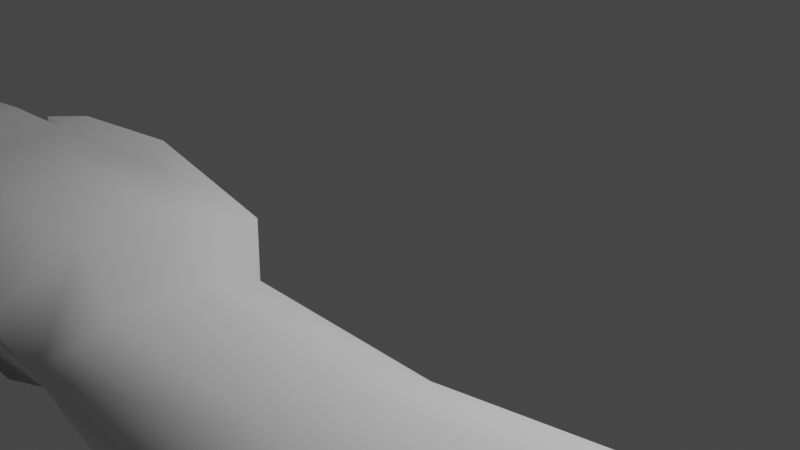 # Source: Arms__OOOO.blend  (saved by Blender 2.83.18; exported with 4.5.12 LTS)
import bpy
from mathutils import Matrix  # noqa: F401  (used for matrix-valued properties, if any)

bpy.ops.wm.read_factory_settings(use_empty=True)
scene = bpy.context.scene
scene.name = 'Scene'

# ---- collections
col_collection = bpy.data.collections.new('Collection'); scene.collection.children.link(col_collection)

# ---- world
world_world = bpy.data.worlds.new('World'); scene.world = world_world
world_world.use_nodes = True; world_world.node_tree.nodes.clear()
_N = world_world.node_tree.nodes; _L = world_world.node_tree.links
n0 = _N.new('ShaderNodeOutputWorld'); n0.name = 'World Output'; n0.location = (300, 300)
n1 = _N.new('ShaderNodeBackground'); n1.name = 'Background'; n1.location = (10, 300)
n1.inputs[0].default_value = (0.05088, 0.05088, 0.05088, 1.0)
_L.new(n1.outputs[0], n0.inputs[0])
n0.is_active_output = True
world_world.color = (0.05088, 0.05088, 0.05088)
world_world.use_sun_shadow = False
world_world.sun_shadow_jitter_overblur = 0.0

# ---- cameras
cam_camera = bpy.data.cameras.new('Camera')
cam_camera.clip_end = 100.0
cam_camera.ortho_scale = 7.314

# ---- lights
light_light = bpy.data.lights.new('Light', 'POINT')
light_light.transmission_factor = 0.0
light_light.energy = 1000.0
light_light.shadow_soft_size = 0.1
light_light.shadow_maximum_resolution = 0.006
light_light.use_absolute_resolution = True

# ---- meshes
me_cube_003 = bpy.data.meshes.new('Cube.003')
me_cube_003.from_pydata([(-1.672, -3.78, -0.05326), (-1.196, -4.016, 1.368), (-1.672, -2.197, -0.05326), (-1.196, -2.016, 1.368), (0.8042, -4.016, -0.6321), (0.8042, -4.016, 1.368), (0.8042, -2.016, -0.6321), (0.8042, -2.016, 1.368), (-1.672, -2.724, -0.5691), (-1.672, -3.252, -0.5691), (-1.196, -3.35, 2.02), (-1.196, -2.683, 2.02), (0.8042, -3.35, -1.284), (0.8042, -2.683, -1.284), (0.8042, -2.683, 2.02), (0.8042, -3.35, 2.02), (-2.16, -3.184, -1.267), (-2.16, -3.855, -0.4575), (-1.812, -4.111, 1.997), (-1.812, -2.417, 3.02), (-1.812, -1.57, 1.997), (-2.16, -1.843, -0.4575), (-2.16, -2.514, -1.267), (-1.812, -3.264, 3.02), (-3.469, -3.182, -0.7154), (-3.469, -3.847, -0.4575), (-3.467, -4.083, 1.997), (-3.467, -2.426, 3.02), (-3.467, -1.598, 1.997), (-3.469, -1.851, 0.09435), (-3.469, -2.516, -0.7154), (-3.467, -3.255, 3.02), (-3.943, -1.178, 1.985), (-3.972, -1.177, 0.7952), (-4.568, -3.867, 0.4671), (-4.678, -3.521, 0.3028), (-4.831, -4.174, 1.28), (-4.842, -2.697, 2.004), (-4.761, -1.834, 2.209), (-4.498, -2.051, 0.4322), (-4.613, -2.84, 0.26), (-4.891, -3.691, 1.895), (-6.013, -2.46, 2.024), (-6.013, -1.766, 1.83), (-6.033, -1.735, 0.8547), (-6.033, -2.43, 0.6613), (-5.999, -2.502, -0.03169), (-5.999, -3.314, -0.03169), (-5.97, -3.327, 1.503), (-5.97, -2.515, 1.503), (-5.967, -3.357, 0.01523), (-5.967, -3.976, 0.2104), (-5.942, -3.982, 1.095), (-5.942, -3.364, 1.29), (-5.24, -1.455, 1.801), (-5.255, -1.396, 0.8919), (-5.385, -1.578, 1.771), (-5.4, -1.519, 0.862), (-6.771, -2.313, 1.641), (-6.771, -1.733, 1.48), (-6.787, -1.708, 0.666), (-6.787, -2.288, 0.5046), (-7.095, -2.536, -0.01052), (-7.095, -3.046, -0.01052), (-7.077, -3.055, 0.9535), (-7.077, -2.544, 0.9535), (-6.624, -3.418, 0.1401), (-6.624, -3.916, 0.297), (-6.604, -3.921, 1.008), (-6.604, -3.424, 1.165), (-7.269, -2.051, 1.303), (-7.267, -1.969, 1.28), (-7.274, -1.96, 0.9927), (-7.273, -2.044, 0.9696), (-7.758, -2.734, 0.2278), (-7.758, -2.852, 0.2278), (-7.748, -2.856, 0.7151), (-7.748, -2.738, 0.7151), (-7.391, -3.565, 0.3772), (-7.392, -3.771, 0.4424), (-7.38, -3.775, 0.8634), (-7.381, -3.568, 0.9286), (-7.394, -3.474, 0.2542), (-7.394, -3.861, 0.3762), (-7.378, -3.865, 0.9292), (-7.378, -3.479, 1.051), (-7.76, -2.584, 0.07927), (-7.76, -3.0, 0.07927), (-7.746, -3.006, 0.8637), (-7.746, -2.591, 0.8637), (-7.266, -2.188, 1.479), (-7.266, -1.839, 1.382), (-7.275, -1.824, 0.8925), (-7.275, -2.173, 0.7955), (-7.266, -2.188, 1.479), (-7.266, -1.839, 1.382), (-7.275, -1.824, 0.8925), (-7.275, -2.173, 0.7955), (-5.137, -1.378, 1.956), (-5.156, -1.301, 0.7787), (-5.484, -1.672, 1.884), (-5.503, -1.596, 0.7068), (-5.137, -1.378, 1.956), (-5.156, -1.301, 0.7787), (-5.484, -1.672, 1.884), (-5.503, -1.596, 0.7068), (-5.473, -1.458, 1.629), (-5.477, -1.442, 1.387), (-5.512, -1.49, 1.621), (-5.516, -1.475, 1.379), (-7.404, -2.023, 1.201), (-7.403, -1.992, 1.192), (-7.406, -1.988, 1.081), (-7.405, -2.021, 1.072), (-7.746, -2.584, 0.07676), (-7.746, -3.0, 0.07676), (-7.744, -2.669, 0.1605), (-7.744, -2.917, 0.1605), (-7.759, -2.669, 0.163), (-7.759, -2.917, 0.163), (-7.747, -2.922, 0.78), (-7.747, -2.674, 0.78), (-7.845, -2.774, 0.3875), (-7.845, -2.815, 0.3875), (-7.842, -2.816, 0.5554), (-7.842, -2.776, 0.5554), (-7.39, -3.604, 0.4305), (-7.391, -3.733, 0.4711), (-7.38, -3.735, 0.8348), (-7.382, -3.607, 0.8755), (-7.391, -3.565, 0.3772), (-7.392, -3.771, 0.4424), (-7.38, -3.775, 0.8634), (-7.381, -3.568, 0.9286), (8.336, -1.244, 3.714), (8.336, -1.244, -2.978), (8.336, -2.426, -5.159), (8.336, -3.607, 5.894), (8.336, -4.788, 3.714), (8.336, -4.788, -2.978), (8.336, -3.607, -5.159), (8.336, -2.426, 5.894)], [], [(11, 3, 20, 19), (2, 3, 7, 6), (4, 12, 140, 139), (4, 5, 1, 0), (9, 12, 4, 0), (15, 10, 1, 5), (7, 3, 11, 14), (14, 11, 10, 15), (2, 6, 13, 8), (8, 13, 12, 9), (13, 6, 135, 136), (7, 14, 141, 134), (8, 9, 16, 22), (10, 11, 19, 23), (22, 16, 24, 30), (23, 19, 27, 31), (16, 17, 25, 24), (9, 0, 17, 16), (1, 10, 23, 18), (3, 2, 21, 20), (2, 8, 22, 21), (26, 31, 41, 36), (27, 28, 38, 37), (30, 24, 35, 40), (18, 23, 31, 26), (21, 22, 30, 29), (19, 20, 28, 27), (40, 37, 42, 45), (34, 36, 52, 51), (37, 40, 46, 49), (32, 33, 99, 98), (21, 29, 39, 33), (1, 18, 26, 36, 34, 25, 17, 0), (24, 25, 34, 35), (31, 27, 37, 41), (28, 20, 32, 38), (20, 21, 33, 32), (29, 30, 40, 39), (48, 49, 65, 64), (38, 39, 44, 43), (39, 40, 45, 44), (37, 38, 43, 42), (44, 45, 61, 60), (41, 37, 49, 48), (40, 35, 47, 46), (35, 41, 48, 47), (53, 50, 66, 69), (41, 35, 50, 53), (36, 41, 53, 52), (35, 34, 51, 50), (55, 57, 109, 107), (39, 38, 100, 101), (33, 39, 101, 99), (38, 32, 98, 100), (59, 60, 92, 91), (69, 66, 82, 85), (62, 63, 87, 86), (50, 51, 67, 66), (45, 42, 58, 61), (47, 48, 64, 63), (51, 52, 68, 67), (42, 43, 59, 58), (49, 46, 62, 65), (52, 53, 69, 68), (43, 44, 60, 59), (46, 47, 63, 62), (72, 73, 113, 112), (77, 74, 122, 125), (80, 81, 133, 132), (66, 67, 83, 82), (64, 65, 89, 88), (60, 61, 93, 92), (67, 68, 84, 83), (63, 64, 88, 87), (61, 58, 90, 93), (68, 69, 85, 84), (58, 59, 91, 90), (65, 62, 86, 89), (79, 78, 82, 83), (80, 79, 83, 84), (81, 80, 84, 85), (78, 81, 85, 82), (86, 87, 115, 114), (121, 120, 88, 89), (120, 119, 87, 88), (118, 121, 89, 86), (95, 94, 90, 91), (96, 95, 91, 92), (97, 96, 92, 93), (94, 97, 93, 90), (71, 70, 94, 95), (72, 71, 95, 96), (73, 72, 96, 97), (70, 73, 97, 94), (103, 102, 98, 99), (104, 105, 101, 100), (105, 103, 99, 101), (102, 104, 100, 98), (55, 54, 102, 103), (56, 57, 105, 104), (57, 55, 103, 105), (54, 56, 104, 102), (106, 107, 109, 108), (54, 55, 107, 106), (56, 54, 106, 108), (57, 56, 108, 109), (113, 110, 111, 112), (70, 71, 111, 110), (73, 70, 110, 113), (71, 72, 112, 111), (117, 116, 114, 115), (118, 86, 114, 116), (87, 119, 117, 115), (119, 118, 116, 117), (75, 74, 118, 119), (77, 76, 120, 121), (76, 75, 119, 120), (74, 77, 121, 118), (123, 124, 125, 122), (76, 77, 125, 124), (75, 76, 124, 123), (74, 75, 123, 122), (127, 128, 129, 126), (78, 79, 131, 130), (81, 78, 130, 133), (79, 80, 132, 131), (127, 126, 130, 131), (128, 127, 131, 132), (129, 128, 132, 133), (126, 129, 133, 130), (140, 137, 138, 139), (135, 134, 141, 136), (136, 141, 137, 140), (14, 15, 137, 141), (15, 5, 138, 137), (12, 13, 136, 140), (6, 7, 134, 135), (5, 4, 139, 138)])
me_cube_003.polygons.foreach_set('use_smooth', [True] * 138)
_uv = me_cube_003.uv_layers.new(name='UVMap')
_uv.uv.foreach_set('vector', [0.875, 0.5833, 0.875, 0.5, 0.875, 0.5, 0.875, 0.5833, 0.375, 0.25, 0.625, 0.25, 0.625, 0.5, 0.375, 0.5, 0.375, 0.75, 0.375, 0.6667, 0.375, 0.6667, 0.375, 0.75, 0.375, 0.75, 0.625, 0.75, 0.625, 1.0, 0.375, 1.0, 0.125, 0.6667, 0.375, 0.6667, 0.375, 0.75, 0.125, 0.75, 0.625, 0.6667, 0.875, 0.6667, 0.875, 0.75, 0.625, 0.75, 0.625, 0.5, 0.875, 0.5, 0.875, 0.5833, 0.625, 0.5833, 0.625, 0.5833, 0.875, 0.5833, 0.875, 0.6667, 0.625, 0.6667, 0.125, 0.5, 0.375, 0.5, 0.375, 0.5833, 0.125, 0.5833, 0.125, 0.5833, 0.375, 0.5833, 0.375, 0.6667, 0.125, 0.6667, 0.375, 0.5833, 0.375, 0.5, 0.375, 0.5, 0.375, 0.5833, 0.625, 0.5, 0.625, 0.5833, 0.625, 0.5833, 0.625, 0.5, 0.125, 0.5833, 0.125, 0.6667, 0.125, 0.6667, 0.125, 0.5833, 0.875, 0.6667, 0.875, 0.5833, 0.875, 0.5833, 0.875, 0.6667, 0.125, 0.5833, 0.125, 0.6667, 0.125, 0.6667, 0.125, 0.5833, 0.875, 0.6667, 0.875, 0.5833, 0.875, 0.5833, 0.875, 0.6667, 0.125, 0.6667, 0.125, 0.75, 0.125, 0.75, 0.125, 0.6667, 0.125, 0.6667, 0.125, 0.75, 0.125, 0.75, 0.125, 0.6667, 0.875, 0.75, 0.875, 0.6667, 0.875, 0.6667, 0.875, 0.75, 0.625, 0.25, 0.375, 0.25, 0.375, 0.25, 0.625, 0.25, 0.125, 0.5, 0.125, 0.5833, 0.125, 0.5833, 0.125, 0.5, 0.875, 0.75, 0.875, 0.6667, 0.875, 0.6667, 0.875, 0.75, 0.875, 0.5833, 0.875, 0.5, 0.875, 0.5, 0.875, 0.5833, 0.125, 0.5833, 0.125, 0.6667, 0.125, 0.6667, 0.125, 0.5833, 0.875, 0.75, 0.875, 0.6667, 0.875, 0.6667, 0.875, 0.75, 0.125, 0.5, 0.125, 0.5833, 0.125, 0.5833, 0.125, 0.5, 0.875, 0.5833, 0.875, 0.5, 0.875, 0.5, 0.875, 0.5833, 0.375, 0.1667, 0.625, 0.1667, 0.625, 0.1667, 0.375, 0.1667, 0.375, 1.0, 0.625, 1.0, 0.625, 1.0, 0.375, 1.0, 0.625, 0.1667, 0.375, 0.1667, 0.375, 0.1667, 0.625, 0.1667, 0.625, 0.25, 0.375, 0.25, 0.375, 0.25, 0.625, 0.25, 0.125, 0.5, 0.125, 0.5, 0.125, 0.5, 0.125, 0.5, 0.875, 0.75, 0.875, 0.75, 0.875, 0.75, 0.875, 0.75, 0.375, 1.0, 0.125, 0.75, 0.125, 0.75, 0.125, 0.75, 0.125, 0.6667, 0.125, 0.75, 0.125, 0.75, 0.125, 0.6667, 0.875, 0.6667, 0.875, 0.5833, 0.875, 0.5833, 0.875, 0.6667, 0.875, 0.5, 0.875, 0.5, 0.875, 0.5, 0.875, 0.5, 0.625, 0.25, 0.375, 0.25, 0.375, 0.25, 0.625, 0.25, 0.125, 0.5, 0.125, 0.5833, 0.125, 0.5833, 0.125, 0.5, 0.875, 0.6667, 0.875, 0.5833, 0.875, 0.5833, 0.875, 0.6667, 0.625, 0.25, 0.375, 0.25, 0.375, 0.25, 0.625, 0.25, 0.125, 0.5, 0.125, 0.5833, 0.125, 0.5833, 0.125, 0.5, 0.875, 0.5833, 0.875, 0.5, 0.875, 0.5, 0.875, 0.5833, 0.125, 0.5, 0.125, 0.5833, 0.125, 0.5833, 0.125, 0.5, 0.875, 0.6667, 0.875, 0.5833, 0.875, 0.5833, 0.875, 0.6667, 0.125, 0.5833, 0.125, 0.6667, 0.125, 0.6667, 0.125, 0.5833, 0.375, 0.08332, 0.625, 0.08332, 0.625, 0.08332, 0.375, 0.08332, 0.625, 0.08332, 0.375, 0.08332, 0.375, 0.08332, 0.625, 0.08332, 0.625, 0.08332, 0.375, 0.08332, 0.375, 0.08332, 0.625, 0.08332, 0.875, 0.75, 0.875, 0.6667, 0.875, 0.6667, 0.875, 0.75, 0.125, 0.6667, 0.125, 0.75, 0.125, 0.75, 0.125, 0.6667, 0.4035, 0.25, 0.4035, 0.25, 0.4035, 0.25, 0.4035, 0.25, 0.375, 0.25, 0.625, 0.25, 0.625, 0.25, 0.375, 0.25, 0.125, 0.5, 0.125, 0.5, 0.125, 0.5, 0.125, 0.5, 0.875, 0.5, 0.875, 0.5, 0.875, 0.5, 0.875, 0.5, 0.625, 0.25, 0.375, 0.25, 0.375, 0.25, 0.625, 0.25, 0.625, 0.08332, 0.375, 0.08332, 0.375, 0.08332, 0.625, 0.08332, 0.125, 0.5833, 0.125, 0.6667, 0.125, 0.6667, 0.125, 0.5833, 0.125, 0.6667, 0.125, 0.75, 0.125, 0.75, 0.125, 0.6667, 0.375, 0.1667, 0.625, 0.1667, 0.625, 0.1667, 0.375, 0.1667, 0.375, 0.08332, 0.625, 0.08332, 0.625, 0.08332, 0.375, 0.08332, 0.375, 1.0, 0.625, 1.0, 0.625, 1.0, 0.375, 1.0, 0.875, 0.5833, 0.875, 0.5, 0.875, 0.5, 0.875, 0.5833, 0.625, 0.1667, 0.375, 0.1667, 0.375, 0.1667, 0.625, 0.1667, 0.875, 0.75, 0.875, 0.6667, 0.875, 0.6667, 0.875, 0.75, 0.625, 0.25, 0.375, 0.25, 0.375, 0.25, 0.625, 0.25, 0.125, 0.5833, 0.125, 0.6667, 0.125, 0.6667, 0.125, 0.5833, 0.4349, 0.2183, 0.4312, 0.1984, 0.4312, 0.1984, 0.4349, 0.2183, 0.5777, 0.1368, 0.4223, 0.1368, 0.4223, 0.1368, 0.5777, 0.1368, 0.5881, 0.01938, 0.5928, 0.06393, 0.5928, 0.06393, 0.5881, 0.01938, 0.125, 0.6667, 0.125, 0.75, 0.125, 0.75, 0.125, 0.6667, 0.875, 0.6667, 0.875, 0.5833, 0.875, 0.5833, 0.875, 0.6667, 0.125, 0.5, 0.125, 0.5833, 0.125, 0.5833, 0.125, 0.5, 0.375, 1.0, 0.625, 1.0, 0.625, 1.0, 0.375, 1.0, 0.375, 0.08332, 0.625, 0.08332, 0.625, 0.08332, 0.375, 0.08332, 0.375, 0.1667, 0.625, 0.1667, 0.625, 0.1667, 0.375, 0.1667, 0.875, 0.75, 0.875, 0.6667, 0.875, 0.6667, 0.875, 0.75, 0.875, 0.5833, 0.875, 0.5, 0.875, 0.5, 0.875, 0.5833, 0.625, 0.1667, 0.375, 0.1667, 0.375, 0.1667, 0.625, 0.1667, 0.4119, 0.01944, 0.4073, 0.06389, 0.375, 0.08332, 0.375, 0.0, 0.5881, 0.01938, 0.4119, 0.01944, 0.375, 0.0, 0.625, 0.0, 0.5928, 0.06393, 0.5881, 0.01938, 0.625, 0.0, 0.625, 0.08332, 0.4073, 0.06389, 0.5928, 0.06393, 0.625, 0.08332, 0.375, 0.08332, 0.125, 0.5833, 0.125, 0.6667, 0.125, 0.6667, 0.125, 0.5833, 0.5983, 0.1499, 0.5983, 0.1001, 0.625, 0.08332, 0.625, 0.1667, 0.5983, 0.1001, 0.4017, 0.1001, 0.375, 0.08332, 0.625, 0.08332, 0.4017, 0.1499, 0.5983, 0.1499, 0.625, 0.1667, 0.375, 0.1667, 0.625, 0.25, 0.625, 0.1667, 0.625, 0.1667, 0.625, 0.25, 0.375, 0.25, 0.625, 0.25, 0.625, 0.25, 0.375, 0.25, 0.375, 0.1667, 0.375, 0.25, 0.375, 0.25, 0.375, 0.1667, 0.625, 0.1667, 0.375, 0.1667, 0.375, 0.1667, 0.625, 0.1667, 0.5647, 0.218, 0.5683, 0.1986, 0.625, 0.1667, 0.625, 0.25, 0.4349, 0.2183, 0.5647, 0.218, 0.625, 0.25, 0.375, 0.25, 0.4312, 0.1984, 0.4349, 0.2183, 0.375, 0.25, 0.375, 0.1667, 0.5683, 0.1986, 0.4312, 0.1984, 0.375, 0.1667, 0.625, 0.1667, 0.375, 0.25, 0.625, 0.25, 0.625, 0.25, 0.375, 0.25, 0.625, 0.25, 0.375, 0.25, 0.375, 0.25, 0.625, 0.25, 0.375, 0.25, 0.375, 0.25, 0.375, 0.25, 0.375, 0.25, 0.625, 0.25, 0.625, 0.25, 0.625, 0.25, 0.625, 0.25, 0.4035, 0.25, 0.5965, 0.25, 0.625, 0.25, 0.375, 0.25, 0.5965, 0.25, 0.4035, 0.25, 0.375, 0.25, 0.625, 0.25, 0.4035, 0.25, 0.4035, 0.25, 0.375, 0.25, 0.375, 0.25, 0.5965, 0.25, 0.5965, 0.25, 0.625, 0.25, 0.625, 0.25, 0.5965, 0.25, 0.4035, 0.25, 0.4035, 0.25, 0.5965, 0.25, 0.5965, 0.25, 0.4035, 0.25, 0.4035, 0.25, 0.5965, 0.25, 0.5965, 0.25, 0.5965, 0.25, 0.5965, 0.25, 0.5965, 0.25, 0.4035, 0.25, 0.5965, 0.25, 0.5965, 0.25, 0.4035, 0.25, 0.4312, 0.1984, 0.5683, 0.1986, 0.5647, 0.218, 0.4349, 0.2183, 0.5683, 0.1986, 0.5647, 0.218, 0.5647, 0.218, 0.5683, 0.1986, 0.4312, 0.1984, 0.5683, 0.1986, 0.5683, 0.1986, 0.4312, 0.1984, 0.5647, 0.218, 0.4349, 0.2183, 0.4349, 0.2183, 0.5647, 0.218, 0.4017, 0.1001, 0.4017, 0.1499, 0.375, 0.1667, 0.375, 0.08332, 0.4017, 0.1499, 0.375, 0.1667, 0.375, 0.1667, 0.4017, 0.1499, 0.375, 0.08332, 0.4017, 0.1001, 0.4017, 0.1001, 0.375, 0.08332, 0.4017, 0.1001, 0.4017, 0.1499, 0.4017, 0.1499, 0.4017, 0.1001, 0.4223, 0.1131, 0.4223, 0.1368, 0.4017, 0.1499, 0.4017, 0.1001, 0.5777, 0.1368, 0.5777, 0.1131, 0.5983, 0.1001, 0.5983, 0.1499, 0.5777, 0.1131, 0.4223, 0.1131, 0.4017, 0.1001, 0.5983, 0.1001, 0.4223, 0.1368, 0.5777, 0.1368, 0.5983, 0.1499, 0.4017, 0.1499, 0.4223, 0.1131, 0.5777, 0.1131, 0.5777, 0.1368, 0.4223, 0.1368, 0.5777, 0.1131, 0.5777, 0.1368, 0.5777, 0.1368, 0.5777, 0.1131, 0.4223, 0.1131, 0.5777, 0.1131, 0.5777, 0.1131, 0.4223, 0.1131, 0.4223, 0.1368, 0.4223, 0.1131, 0.4223, 0.1131, 0.4223, 0.1368, 0.4268, 0.02785, 0.5734, 0.02779, 0.5775, 0.05553, 0.4226, 0.05547, 0.4073, 0.06389, 0.4119, 0.01944, 0.4119, 0.01944, 0.4073, 0.06389, 0.5928, 0.06393, 0.4073, 0.06389, 0.4073, 0.06389, 0.5928, 0.06393, 0.4119, 0.01944, 0.5881, 0.01938, 0.5881, 0.01938, 0.4119, 0.01944, 0.4268, 0.02785, 0.4226, 0.05547, 0.4073, 0.06389, 0.4119, 0.01944, 0.5734, 0.02779, 0.4268, 0.02785, 0.4119, 0.01944, 0.5881, 0.01938, 0.5775, 0.05553, 0.5734, 0.02779, 0.5881, 0.01938, 0.5928, 0.06393, 0.4226, 0.05547, 0.5775, 0.05553, 0.5928, 0.06393, 0.4073, 0.06389, 0.375, 0.6667, 0.625, 0.6667, 0.625, 0.75, 0.375, 0.75, 0.375, 0.5, 0.625, 0.5, 0.625, 0.5833, 0.375, 0.5833, 0.375, 0.5833, 0.625, 0.5833, 0.625, 0.6667, 0.375, 0.6667, 0.625, 0.5833, 0.625, 0.6667, 0.625, 0.6667, 0.625, 0.5833, 0.625, 0.6667, 0.625, 0.75, 0.625, 0.75, 0.625, 0.6667, 0.375, 0.6667, 0.375, 0.5833, 0.375, 0.5833, 0.375, 0.6667, 0.375, 0.5, 0.625, 0.5, 0.625, 0.5, 0.375, 0.5, 0.625, 0.75, 0.375, 0.75, 0.375, 0.75, 0.625, 0.75])
me_cube_003.use_remesh_fix_poles = True
me_cube_003.use_remesh_preserve_attributes = False
me_cube_003.use_mirror_vertex_groups = False
me_cube_003.update()

# ---- objects
ob_light = bpy.data.objects.new('Light', light_light)
ob_camera = bpy.data.objects.new('Camera', cam_camera)
ob_cube_001 = bpy.data.objects.new('Cube.001', me_cube_003)

# ---- transforms, parenting, visibility, modifiers, constraints
ob_light.location = (4.076, 1.005, 5.904)
ob_light.rotation_euler = (0.6503, 0.05522, 1.866)
ob_light.lock_rotations_4d = False
ob_light.empty_display_type = 'ARROWS'
ob_light.color = (0.0, 0.0, 0.0, 0.0)
ob_light.lineart.crease_threshold = 0.0
ob_camera.location = (7.359, -6.926, 4.958)
ob_camera.rotation_euler = (1.109, 0.0, 0.8149)
ob_camera.lock_rotations_4d = False
ob_camera.empty_display_type = 'ARROWS'
ob_camera.color = (0.0, 0.0, 0.0, 0.0)
ob_camera.display_type = 'WIRE'
ob_camera.lineart.crease_threshold = 0.0
ob_cube_001.location = (1.918, -0.2439, 0.0)
ob_cube_001.scale = (1.0, 1.0, 0.3267)
ob_cube_001.lineart.crease_threshold = 0.0

# ---- collection membership
col_collection.objects.link(ob_light)
col_collection.objects.link(ob_camera)
col_collection.objects.link(ob_cube_001)

# ---- scene / render settings (as saved in the file)
scene.camera = ob_camera
scene.frame_start = 1; scene.frame_end = 250; scene.frame_set(1)
scene.render.engine = 'BLENDER_EEVEE_NEXT'
scene.cycles.use_denoising = False
scene.cycles.samples = 128
scene.cycles.sampling_pattern = 'TABULATED_SOBOL'
scene.cycles.use_adaptive_sampling = False
scene.cycles.use_light_tree = False
scene.view_settings.view_transform = 'Filmic'
bpy.context.view_layer.update()
